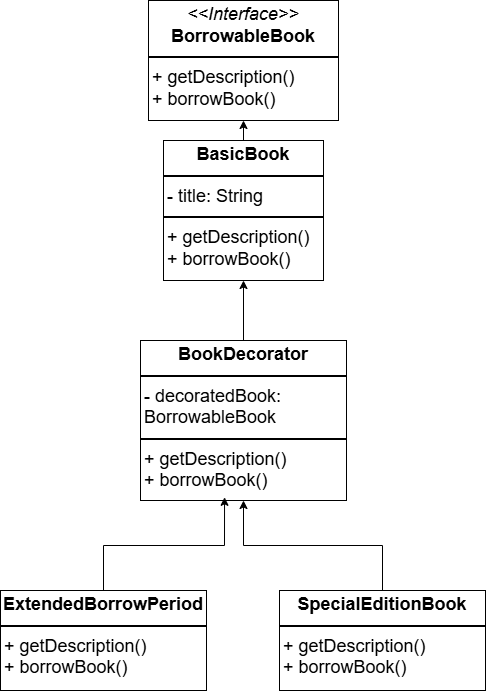

The diagram above was exported from draw.io. Its source (the exported page's mxGraphModel, read from the mxfile embedded in the PNG):
<mxGraphModel dx="880" dy="506" grid="1" gridSize="10" guides="1" tooltips="1" connect="1" arrows="1" fold="1" page="1" pageScale="1" pageWidth="827" pageHeight="1169" math="0" shadow="0">
  <root>
    <mxCell id="0" />
    <mxCell id="1" parent="0" />
    <mxCell id="iRvBtnRE-Cq3uV4d1RCx-1" value="&lt;p style=&quot;margin:0px;margin-top:4px;text-align:center;&quot;&gt;&lt;i&gt;&amp;lt;&amp;lt;Interface&amp;gt;&amp;gt;&lt;/i&gt;&lt;br&gt;&lt;b&gt;BorrowableBook&lt;/b&gt;&lt;/p&gt;&lt;hr style=&quot;border-style:solid;&quot;&gt;&lt;p style=&quot;margin:0px;margin-left:4px;&quot;&gt;&lt;span style=&quot;background-color: transparent; color: light-dark(rgb(0, 0, 0), rgb(255, 255, 255));&quot;&gt;+ getDescription()&lt;/span&gt;&lt;/p&gt;&lt;p style=&quot;margin:0px;margin-left:4px;&quot;&gt;+ borrowBook()&lt;br&gt;&lt;/p&gt;" style="verticalAlign=top;align=left;overflow=fill;html=1;whiteSpace=wrap;fontSize=18;" vertex="1" parent="1">
      <mxGeometry x="319" y="50" width="190" height="120" as="geometry" />
    </mxCell>
    <mxCell id="iRvBtnRE-Cq3uV4d1RCx-9" style="edgeStyle=orthogonalEdgeStyle;rounded=0;orthogonalLoop=1;jettySize=auto;html=1;exitX=0.5;exitY=0;exitDx=0;exitDy=0;entryX=0.5;entryY=1;entryDx=0;entryDy=0;fontSize=18;" edge="1" parent="1" source="iRvBtnRE-Cq3uV4d1RCx-2" target="iRvBtnRE-Cq3uV4d1RCx-1">
      <mxGeometry relative="1" as="geometry" />
    </mxCell>
    <mxCell id="iRvBtnRE-Cq3uV4d1RCx-2" value="&lt;p style=&quot;margin:0px;margin-top:4px;text-align:center;&quot;&gt;&lt;b&gt;BasicBook&lt;/b&gt;&lt;/p&gt;&lt;hr style=&quot;border-style:solid;&quot;&gt;&lt;p style=&quot;margin:0px;margin-left:4px;&quot;&gt;- title: String&lt;/p&gt;&lt;hr style=&quot;border-style:solid;&quot;&gt;&lt;p style=&quot;margin:0px;margin-left:4px;&quot;&gt;+ getDescription()&lt;/p&gt;&lt;p style=&quot;margin:0px;margin-left:4px;&quot;&gt;+ borrowBook()&lt;/p&gt;" style="verticalAlign=top;align=left;overflow=fill;html=1;whiteSpace=wrap;fontSize=18;" vertex="1" parent="1">
      <mxGeometry x="334" y="190" width="160" height="140" as="geometry" />
    </mxCell>
    <mxCell id="iRvBtnRE-Cq3uV4d1RCx-12" style="edgeStyle=orthogonalEdgeStyle;rounded=0;orthogonalLoop=1;jettySize=auto;html=1;exitX=0.5;exitY=0;exitDx=0;exitDy=0;entryX=0.5;entryY=1;entryDx=0;entryDy=0;" edge="1" parent="1" source="iRvBtnRE-Cq3uV4d1RCx-3" target="iRvBtnRE-Cq3uV4d1RCx-2">
      <mxGeometry relative="1" as="geometry" />
    </mxCell>
    <mxCell id="iRvBtnRE-Cq3uV4d1RCx-3" value="&lt;p style=&quot;margin:0px;margin-top:4px;text-align:center;&quot;&gt;&lt;b&gt;BookDecorator&lt;/b&gt;&lt;/p&gt;&lt;hr style=&quot;border-style:solid;&quot;&gt;&lt;p style=&quot;margin:0px;margin-left:4px;&quot;&gt;- decoratedBook: BorrowableBook&lt;/p&gt;&lt;hr style=&quot;border-style:solid;&quot;&gt;&lt;p style=&quot;margin:0px;margin-left:4px;&quot;&gt;+ getDescription()&lt;/p&gt;&lt;p style=&quot;margin:0px;margin-left:4px;&quot;&gt;+ borrowBook()&lt;/p&gt;" style="verticalAlign=top;align=left;overflow=fill;html=1;whiteSpace=wrap;fontSize=18;" vertex="1" parent="1">
      <mxGeometry x="311" y="390" width="206" height="160" as="geometry" />
    </mxCell>
    <mxCell id="iRvBtnRE-Cq3uV4d1RCx-4" value="&lt;p style=&quot;margin:0px;margin-top:4px;text-align:center;&quot;&gt;&lt;b&gt;ExtendedBorrowPeriod&lt;/b&gt;&lt;/p&gt;&lt;hr style=&quot;border-style:solid;&quot;&gt;&lt;p style=&quot;margin:0px;margin-left:4px;&quot;&gt;&lt;span style=&quot;background-color: transparent; color: light-dark(rgb(0, 0, 0), rgb(255, 255, 255));&quot;&gt;+ getDescription()&lt;/span&gt;&lt;/p&gt;&lt;p style=&quot;margin:0px;margin-left:4px;&quot;&gt;+ borrowBook()&lt;/p&gt;" style="verticalAlign=top;align=left;overflow=fill;html=1;whiteSpace=wrap;fontSize=18;" vertex="1" parent="1">
      <mxGeometry x="171" y="640" width="206" height="100" as="geometry" />
    </mxCell>
    <mxCell id="iRvBtnRE-Cq3uV4d1RCx-7" style="edgeStyle=orthogonalEdgeStyle;rounded=0;orthogonalLoop=1;jettySize=auto;html=1;exitX=0.5;exitY=0;exitDx=0;exitDy=0;entryX=0.5;entryY=1;entryDx=0;entryDy=0;fontSize=18;" edge="1" parent="1" source="iRvBtnRE-Cq3uV4d1RCx-5" target="iRvBtnRE-Cq3uV4d1RCx-3">
      <mxGeometry relative="1" as="geometry" />
    </mxCell>
    <mxCell id="iRvBtnRE-Cq3uV4d1RCx-5" value="&lt;p style=&quot;margin:0px;margin-top:4px;text-align:center;&quot;&gt;&lt;b&gt;SpecialEditionBook&lt;/b&gt;&lt;/p&gt;&lt;hr style=&quot;border-style:solid;&quot;&gt;&lt;p style=&quot;margin:0px;margin-left:4px;&quot;&gt;&lt;span style=&quot;background-color: transparent; color: light-dark(rgb(0, 0, 0), rgb(255, 255, 255));&quot;&gt;+ getDescription()&lt;/span&gt;&lt;/p&gt;&lt;p style=&quot;margin:0px;margin-left:4px;&quot;&gt;+ borrowBook()&lt;/p&gt;" style="verticalAlign=top;align=left;overflow=fill;html=1;whiteSpace=wrap;fontSize=18;" vertex="1" parent="1">
      <mxGeometry x="450" y="640" width="206" height="100" as="geometry" />
    </mxCell>
    <mxCell id="iRvBtnRE-Cq3uV4d1RCx-6" style="edgeStyle=orthogonalEdgeStyle;rounded=0;orthogonalLoop=1;jettySize=auto;html=1;exitX=0.5;exitY=0;exitDx=0;exitDy=0;entryX=0.408;entryY=0.98;entryDx=0;entryDy=0;entryPerimeter=0;fontSize=18;" edge="1" parent="1" source="iRvBtnRE-Cq3uV4d1RCx-4" target="iRvBtnRE-Cq3uV4d1RCx-3">
      <mxGeometry relative="1" as="geometry" />
    </mxCell>
  </root>
</mxGraphModel>